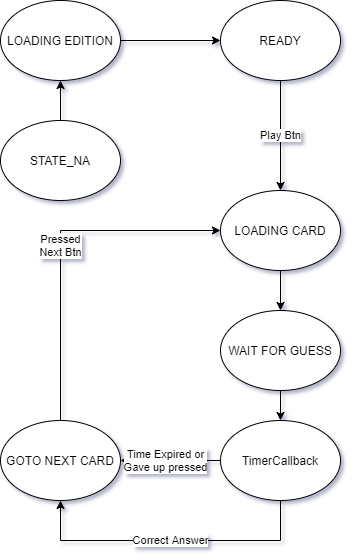

The diagram above was exported from draw.io. Its source (the exported page's mxGraphModel, read from the mxfile embedded in the PNG):
<mxGraphModel dx="585" dy="1373" grid="1" gridSize="10" guides="1" tooltips="1" connect="1" arrows="1" fold="1" page="1" pageScale="1" pageWidth="850" pageHeight="1100" math="0" shadow="0">
  <root>
    <mxCell id="0" />
    <mxCell id="1" parent="0" />
    <mxCell id="55pHLnaBvdYc64OBHKsF-4" value="" style="edgeStyle=orthogonalEdgeStyle;rounded=0;orthogonalLoop=1;jettySize=auto;html=1;" edge="1" parent="1" source="55pHLnaBvdYc64OBHKsF-1" target="55pHLnaBvdYc64OBHKsF-3">
      <mxGeometry relative="1" as="geometry" />
    </mxCell>
    <mxCell id="55pHLnaBvdYc64OBHKsF-1" value="STATE_NA" style="ellipse;whiteSpace=wrap;html=1;" vertex="1" parent="1">
      <mxGeometry x="320" y="520" width="120" height="80" as="geometry" />
    </mxCell>
    <mxCell id="55pHLnaBvdYc64OBHKsF-9" value="" style="edgeStyle=orthogonalEdgeStyle;rounded=0;orthogonalLoop=1;jettySize=auto;html=1;" edge="1" parent="1" source="55pHLnaBvdYc64OBHKsF-3" target="55pHLnaBvdYc64OBHKsF-8">
      <mxGeometry relative="1" as="geometry" />
    </mxCell>
    <mxCell id="55pHLnaBvdYc64OBHKsF-3" value="LOADING EDITION" style="ellipse;whiteSpace=wrap;html=1;" vertex="1" parent="1">
      <mxGeometry x="320" y="400" width="120" height="80" as="geometry" />
    </mxCell>
    <mxCell id="55pHLnaBvdYc64OBHKsF-11" value="Play Btn" style="edgeStyle=orthogonalEdgeStyle;rounded=0;orthogonalLoop=1;jettySize=auto;html=1;" edge="1" parent="1" source="55pHLnaBvdYc64OBHKsF-8" target="55pHLnaBvdYc64OBHKsF-10">
      <mxGeometry relative="1" as="geometry" />
    </mxCell>
    <mxCell id="55pHLnaBvdYc64OBHKsF-8" value="READY" style="ellipse;whiteSpace=wrap;html=1;" vertex="1" parent="1">
      <mxGeometry x="540" y="400" width="120" height="80" as="geometry" />
    </mxCell>
    <mxCell id="55pHLnaBvdYc64OBHKsF-13" value="" style="edgeStyle=orthogonalEdgeStyle;rounded=0;orthogonalLoop=1;jettySize=auto;html=1;" edge="1" parent="1" source="55pHLnaBvdYc64OBHKsF-10" target="55pHLnaBvdYc64OBHKsF-12">
      <mxGeometry relative="1" as="geometry" />
    </mxCell>
    <mxCell id="55pHLnaBvdYc64OBHKsF-10" value="LOADING CARD" style="ellipse;whiteSpace=wrap;html=1;" vertex="1" parent="1">
      <mxGeometry x="540" y="590" width="120" height="80" as="geometry" />
    </mxCell>
    <mxCell id="55pHLnaBvdYc64OBHKsF-15" value="" style="edgeStyle=orthogonalEdgeStyle;rounded=0;orthogonalLoop=1;jettySize=auto;html=1;" edge="1" parent="1" source="55pHLnaBvdYc64OBHKsF-12" target="55pHLnaBvdYc64OBHKsF-14">
      <mxGeometry relative="1" as="geometry" />
    </mxCell>
    <mxCell id="55pHLnaBvdYc64OBHKsF-12" value="WAIT FOR GUESS" style="ellipse;whiteSpace=wrap;html=1;" vertex="1" parent="1">
      <mxGeometry x="540" y="710" width="120" height="80" as="geometry" />
    </mxCell>
    <mxCell id="55pHLnaBvdYc64OBHKsF-18" value="" style="edgeStyle=orthogonalEdgeStyle;rounded=0;orthogonalLoop=1;jettySize=auto;html=1;entryX=1;entryY=0.5;entryDx=0;entryDy=0;" edge="1" parent="1" source="55pHLnaBvdYc64OBHKsF-14" target="55pHLnaBvdYc64OBHKsF-20">
      <mxGeometry relative="1" as="geometry">
        <mxPoint x="565" y="480" as="targetPoint" />
      </mxGeometry>
    </mxCell>
    <mxCell id="55pHLnaBvdYc64OBHKsF-22" value="Time Expired or&lt;br&gt;Gave up pressed" style="edgeLabel;html=1;align=center;verticalAlign=middle;resizable=0;points=[];" vertex="1" connectable="0" parent="55pHLnaBvdYc64OBHKsF-18">
      <mxGeometry x="-0.25" y="-3" relative="1" as="geometry">
        <mxPoint x="-17.59" y="3" as="offset" />
      </mxGeometry>
    </mxCell>
    <mxCell id="55pHLnaBvdYc64OBHKsF-27" value="Correct Answer" style="edgeStyle=orthogonalEdgeStyle;rounded=0;orthogonalLoop=1;jettySize=auto;html=1;entryX=0.5;entryY=1;entryDx=0;entryDy=0;entryPerimeter=0;" edge="1" parent="1" source="55pHLnaBvdYc64OBHKsF-14" target="55pHLnaBvdYc64OBHKsF-20">
      <mxGeometry relative="1" as="geometry">
        <Array as="points">
          <mxPoint x="600" y="940" />
          <mxPoint x="380" y="940" />
        </Array>
      </mxGeometry>
    </mxCell>
    <mxCell id="55pHLnaBvdYc64OBHKsF-14" value="TimerCallback" style="ellipse;whiteSpace=wrap;html=1;" vertex="1" parent="1">
      <mxGeometry x="540" y="820" width="120" height="80" as="geometry" />
    </mxCell>
    <mxCell id="55pHLnaBvdYc64OBHKsF-28" value="Pressed&lt;br&gt;Next Btn" style="edgeStyle=orthogonalEdgeStyle;rounded=0;orthogonalLoop=1;jettySize=auto;html=1;entryX=0;entryY=0.5;entryDx=0;entryDy=0;" edge="1" parent="1" source="55pHLnaBvdYc64OBHKsF-20" target="55pHLnaBvdYc64OBHKsF-10">
      <mxGeometry relative="1" as="geometry">
        <Array as="points">
          <mxPoint x="380" y="630" />
        </Array>
      </mxGeometry>
    </mxCell>
    <mxCell id="55pHLnaBvdYc64OBHKsF-20" value="GOTO NEXT CARD" style="ellipse;whiteSpace=wrap;html=1;" vertex="1" parent="1">
      <mxGeometry x="320" y="820" width="120" height="80" as="geometry" />
    </mxCell>
  </root>
</mxGraphModel>